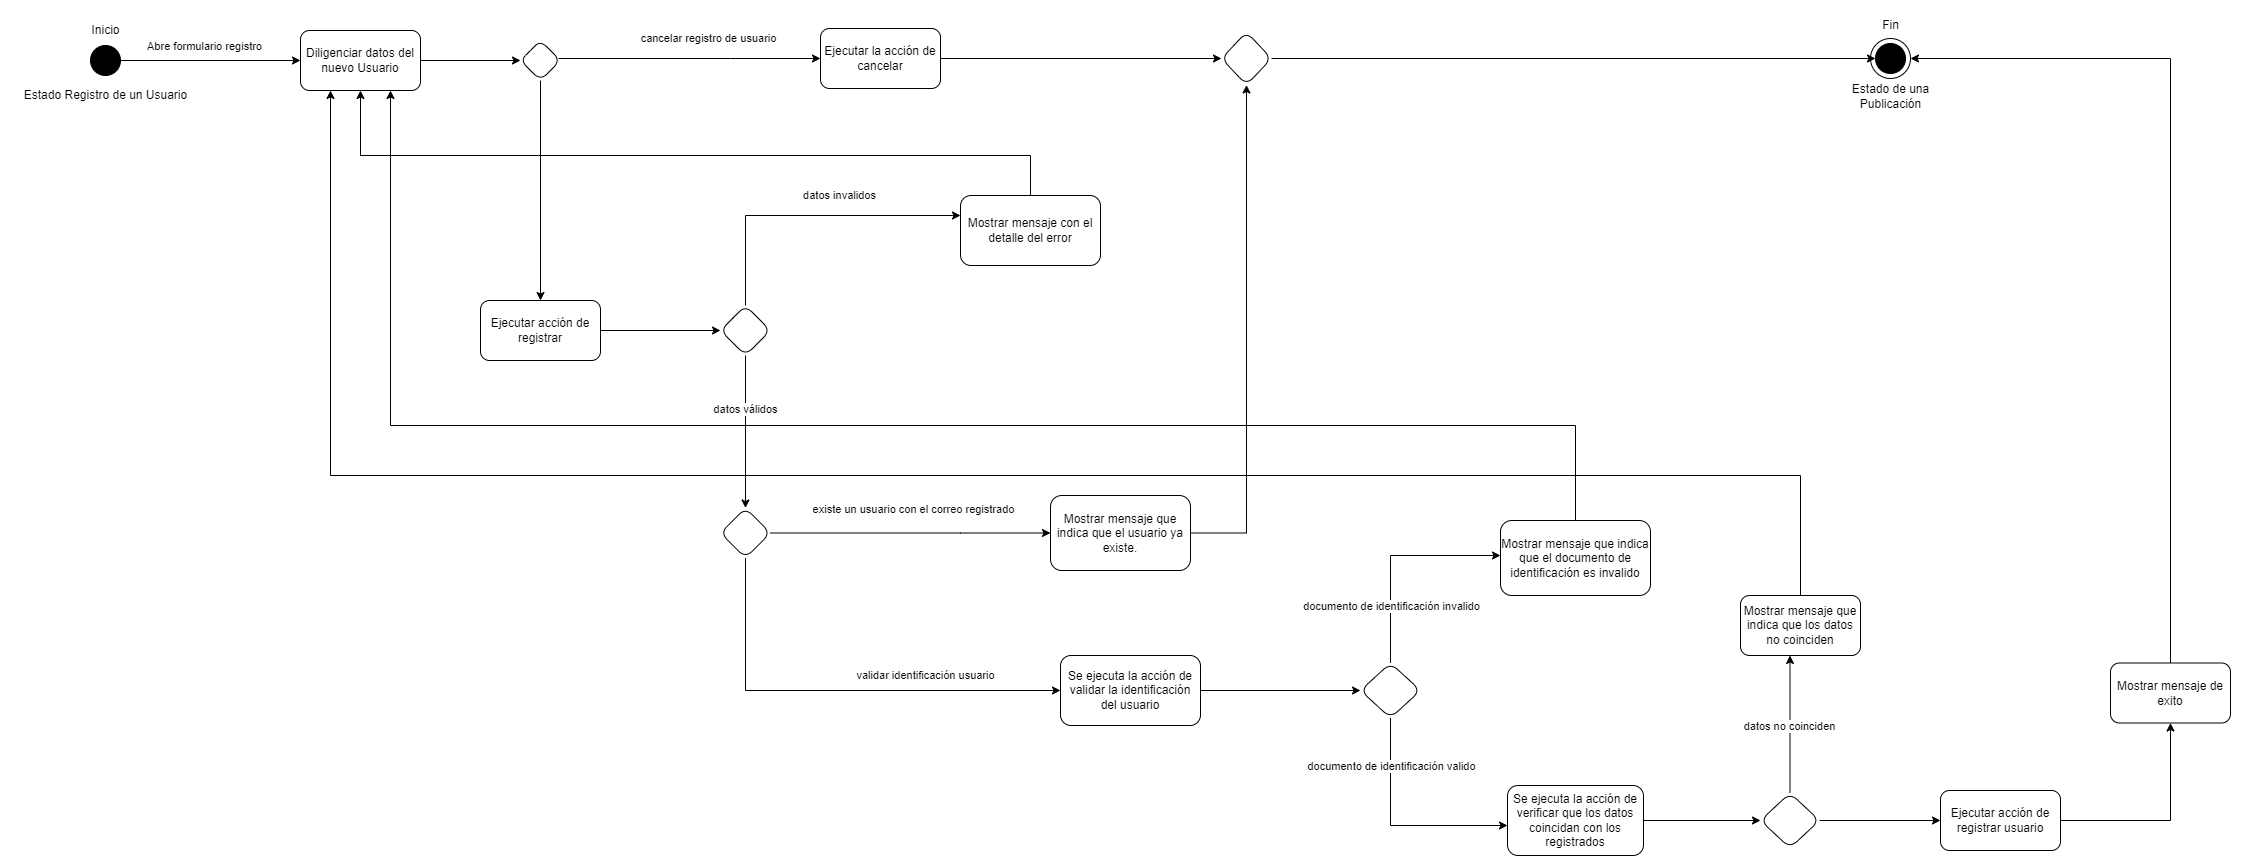

The diagram above was exported from draw.io. Its source (the exported page's mxGraphModel, read from the mxfile embedded in the PNG):
<mxGraphModel dx="2200" dy="968" grid="1" gridSize="10" guides="1" tooltips="1" connect="1" arrows="1" fold="1" page="1" pageScale="1" pageWidth="827" pageHeight="1169" math="0" shadow="0">
  <root>
    <mxCell id="0" />
    <mxCell id="1" parent="0" />
    <mxCell id="azwGxomAeKrcTX2gKA9W-8" style="edgeStyle=orthogonalEdgeStyle;rounded=0;orthogonalLoop=1;jettySize=auto;html=1;entryX=0;entryY=0.5;entryDx=0;entryDy=0;" parent="1" source="azwGxomAeKrcTX2gKA9W-1" target="azwGxomAeKrcTX2gKA9W-5" edge="1">
      <mxGeometry relative="1" as="geometry" />
    </mxCell>
    <mxCell id="azwGxomAeKrcTX2gKA9W-9" value="Abre formulario registro" style="edgeLabel;html=1;align=center;verticalAlign=middle;resizable=0;points=[];" parent="azwGxomAeKrcTX2gKA9W-8" connectable="0" vertex="1">
      <mxGeometry x="-0.0744" relative="1" as="geometry">
        <mxPoint y="-15" as="offset" />
      </mxGeometry>
    </mxCell>
    <mxCell id="azwGxomAeKrcTX2gKA9W-1" value="" style="ellipse;whiteSpace=wrap;html=1;gradientColor=default;fillColor=#000000;" parent="1" vertex="1">
      <mxGeometry x="110" y="110" width="30" height="30" as="geometry" />
    </mxCell>
    <mxCell id="-59ElDqq5T0NmWRfv25R-3" value="" style="edgeStyle=orthogonalEdgeStyle;rounded=0;orthogonalLoop=1;jettySize=auto;html=1;" edge="1" parent="1" source="azwGxomAeKrcTX2gKA9W-5" target="-59ElDqq5T0NmWRfv25R-2">
      <mxGeometry relative="1" as="geometry" />
    </mxCell>
    <mxCell id="azwGxomAeKrcTX2gKA9W-5" value="Diligenciar datos del nuevo Usuario" style="rounded=1;whiteSpace=wrap;html=1;" parent="1" vertex="1">
      <mxGeometry x="320" y="95" width="120" height="60" as="geometry" />
    </mxCell>
    <mxCell id="azwGxomAeKrcTX2gKA9W-6" value="Inicio" style="text;html=1;align=center;verticalAlign=middle;resizable=0;points=[];autosize=1;strokeColor=none;fillColor=none;" parent="1" vertex="1">
      <mxGeometry x="100" y="80" width="50" height="30" as="geometry" />
    </mxCell>
    <mxCell id="azwGxomAeKrcTX2gKA9W-7" value="Estado Registro de un Usuario" style="text;html=1;align=center;verticalAlign=middle;resizable=0;points=[];autosize=1;strokeColor=none;fillColor=none;" parent="1" vertex="1">
      <mxGeometry x="30" y="145" width="190" height="30" as="geometry" />
    </mxCell>
    <mxCell id="-59ElDqq5T0NmWRfv25R-5" value="" style="edgeStyle=orthogonalEdgeStyle;rounded=0;orthogonalLoop=1;jettySize=auto;html=1;" edge="1" parent="1" source="-59ElDqq5T0NmWRfv25R-2" target="-59ElDqq5T0NmWRfv25R-4">
      <mxGeometry relative="1" as="geometry" />
    </mxCell>
    <mxCell id="-59ElDqq5T0NmWRfv25R-8" value="cancelar registro de usuario" style="edgeStyle=orthogonalEdgeStyle;rounded=0;orthogonalLoop=1;jettySize=auto;html=1;" edge="1" parent="1" source="-59ElDqq5T0NmWRfv25R-2" target="-59ElDqq5T0NmWRfv25R-7">
      <mxGeometry x="0.154" y="20" relative="1" as="geometry">
        <Array as="points">
          <mxPoint x="750" y="123" />
          <mxPoint x="750" y="123" />
        </Array>
        <mxPoint as="offset" />
      </mxGeometry>
    </mxCell>
    <mxCell id="-59ElDqq5T0NmWRfv25R-2" value="" style="rhombus;whiteSpace=wrap;html=1;rounded=1;" vertex="1" parent="1">
      <mxGeometry x="540" y="105" width="40" height="40" as="geometry" />
    </mxCell>
    <mxCell id="-59ElDqq5T0NmWRfv25R-18" value="" style="edgeStyle=orthogonalEdgeStyle;rounded=0;orthogonalLoop=1;jettySize=auto;html=1;" edge="1" parent="1" source="-59ElDqq5T0NmWRfv25R-4" target="-59ElDqq5T0NmWRfv25R-17">
      <mxGeometry relative="1" as="geometry" />
    </mxCell>
    <mxCell id="-59ElDqq5T0NmWRfv25R-4" value="Ejecutar acción de registrar" style="whiteSpace=wrap;html=1;rounded=1;" vertex="1" parent="1">
      <mxGeometry x="500" y="365" width="120" height="60" as="geometry" />
    </mxCell>
    <mxCell id="-59ElDqq5T0NmWRfv25R-70" value="" style="edgeStyle=orthogonalEdgeStyle;rounded=0;orthogonalLoop=1;jettySize=auto;html=1;" edge="1" parent="1" source="-59ElDqq5T0NmWRfv25R-7" target="-59ElDqq5T0NmWRfv25R-69">
      <mxGeometry relative="1" as="geometry" />
    </mxCell>
    <mxCell id="-59ElDqq5T0NmWRfv25R-7" value="Ejecutar la acción de cancelar" style="whiteSpace=wrap;html=1;rounded=1;" vertex="1" parent="1">
      <mxGeometry x="840" y="93" width="120" height="60" as="geometry" />
    </mxCell>
    <mxCell id="-59ElDqq5T0NmWRfv25R-20" value="datos invalidos" style="edgeStyle=orthogonalEdgeStyle;rounded=0;orthogonalLoop=1;jettySize=auto;html=1;" edge="1" parent="1" source="-59ElDqq5T0NmWRfv25R-17" target="-59ElDqq5T0NmWRfv25R-19">
      <mxGeometry x="0.2" y="20" relative="1" as="geometry">
        <Array as="points">
          <mxPoint x="765" y="280" />
        </Array>
        <mxPoint x="1" as="offset" />
      </mxGeometry>
    </mxCell>
    <mxCell id="-59ElDqq5T0NmWRfv25R-26" value="datos válidos" style="edgeStyle=orthogonalEdgeStyle;rounded=0;orthogonalLoop=1;jettySize=auto;html=1;" edge="1" parent="1" source="-59ElDqq5T0NmWRfv25R-17" target="-59ElDqq5T0NmWRfv25R-25">
      <mxGeometry x="-0.2857" relative="1" as="geometry">
        <mxPoint y="-1" as="offset" />
      </mxGeometry>
    </mxCell>
    <mxCell id="-59ElDqq5T0NmWRfv25R-17" value="" style="rhombus;whiteSpace=wrap;html=1;rounded=1;" vertex="1" parent="1">
      <mxGeometry x="740" y="370" width="50" height="50" as="geometry" />
    </mxCell>
    <mxCell id="-59ElDqq5T0NmWRfv25R-40" style="edgeStyle=orthogonalEdgeStyle;rounded=0;orthogonalLoop=1;jettySize=auto;html=1;entryX=0.5;entryY=1;entryDx=0;entryDy=0;" edge="1" parent="1" source="-59ElDqq5T0NmWRfv25R-19" target="azwGxomAeKrcTX2gKA9W-5">
      <mxGeometry relative="1" as="geometry">
        <Array as="points">
          <mxPoint x="1050" y="220" />
          <mxPoint x="380" y="220" />
        </Array>
      </mxGeometry>
    </mxCell>
    <mxCell id="-59ElDqq5T0NmWRfv25R-19" value="Mostrar mensaje con el detalle del error" style="rounded=1;whiteSpace=wrap;html=1;" vertex="1" parent="1">
      <mxGeometry x="980" y="260" width="140" height="70" as="geometry" />
    </mxCell>
    <mxCell id="-59ElDqq5T0NmWRfv25R-29" value="" style="edgeStyle=orthogonalEdgeStyle;rounded=0;orthogonalLoop=1;jettySize=auto;html=1;" edge="1" parent="1" source="-59ElDqq5T0NmWRfv25R-25" target="-59ElDqq5T0NmWRfv25R-28">
      <mxGeometry relative="1" as="geometry">
        <Array as="points">
          <mxPoint x="980" y="598" />
          <mxPoint x="980" y="598" />
        </Array>
      </mxGeometry>
    </mxCell>
    <mxCell id="-59ElDqq5T0NmWRfv25R-32" value="existe un usuario con el correo registrado" style="edgeLabel;html=1;align=center;verticalAlign=middle;resizable=0;points=[];" vertex="1" connectable="0" parent="-59ElDqq5T0NmWRfv25R-29">
      <mxGeometry x="-0.2505" y="1" relative="1" as="geometry">
        <mxPoint x="37" y="-24" as="offset" />
      </mxGeometry>
    </mxCell>
    <mxCell id="-59ElDqq5T0NmWRfv25R-31" value="validar identificación usuario" style="edgeStyle=orthogonalEdgeStyle;rounded=0;orthogonalLoop=1;jettySize=auto;html=1;" edge="1" parent="1" source="-59ElDqq5T0NmWRfv25R-25" target="-59ElDqq5T0NmWRfv25R-30">
      <mxGeometry x="0.3913" y="15" relative="1" as="geometry">
        <Array as="points">
          <mxPoint x="765" y="755" />
        </Array>
        <mxPoint as="offset" />
      </mxGeometry>
    </mxCell>
    <mxCell id="-59ElDqq5T0NmWRfv25R-25" value="" style="rhombus;whiteSpace=wrap;html=1;rounded=1;" vertex="1" parent="1">
      <mxGeometry x="740" y="572.5" width="50" height="50" as="geometry" />
    </mxCell>
    <mxCell id="-59ElDqq5T0NmWRfv25R-71" style="edgeStyle=orthogonalEdgeStyle;rounded=0;orthogonalLoop=1;jettySize=auto;html=1;entryX=0.5;entryY=1;entryDx=0;entryDy=0;" edge="1" parent="1" source="-59ElDqq5T0NmWRfv25R-28" target="-59ElDqq5T0NmWRfv25R-69">
      <mxGeometry relative="1" as="geometry" />
    </mxCell>
    <mxCell id="-59ElDqq5T0NmWRfv25R-28" value="Mostrar mensaje que indica que el usuario ya existe." style="whiteSpace=wrap;html=1;rounded=1;" vertex="1" parent="1">
      <mxGeometry x="1070" y="560" width="140" height="75" as="geometry" />
    </mxCell>
    <mxCell id="-59ElDqq5T0NmWRfv25R-42" value="" style="edgeStyle=orthogonalEdgeStyle;rounded=0;orthogonalLoop=1;jettySize=auto;html=1;" edge="1" parent="1" source="-59ElDqq5T0NmWRfv25R-30" target="-59ElDqq5T0NmWRfv25R-41">
      <mxGeometry relative="1" as="geometry" />
    </mxCell>
    <mxCell id="-59ElDqq5T0NmWRfv25R-30" value="Se ejecuta la acción de validar la identificación del usuario" style="whiteSpace=wrap;html=1;rounded=1;" vertex="1" parent="1">
      <mxGeometry x="1080" y="720" width="140" height="70" as="geometry" />
    </mxCell>
    <mxCell id="-59ElDqq5T0NmWRfv25R-35" value="" style="ellipse;whiteSpace=wrap;html=1;" vertex="1" parent="1">
      <mxGeometry x="1890" y="103" width="40" height="40" as="geometry" />
    </mxCell>
    <mxCell id="-59ElDqq5T0NmWRfv25R-36" value="" style="ellipse;whiteSpace=wrap;html=1;fillColor=#000000;" vertex="1" parent="1">
      <mxGeometry x="1895" y="108" width="30" height="30" as="geometry" />
    </mxCell>
    <mxCell id="-59ElDqq5T0NmWRfv25R-37" value="Fin" style="text;html=1;align=center;verticalAlign=middle;resizable=0;points=[];autosize=1;strokeColor=none;fillColor=none;" vertex="1" parent="1">
      <mxGeometry x="1890" y="75" width="40" height="30" as="geometry" />
    </mxCell>
    <mxCell id="-59ElDqq5T0NmWRfv25R-38" value="Estado de una&lt;br&gt;Publicación" style="text;html=1;align=center;verticalAlign=middle;resizable=0;points=[];autosize=1;strokeColor=none;fillColor=none;" vertex="1" parent="1">
      <mxGeometry x="1860" y="141" width="100" height="40" as="geometry" />
    </mxCell>
    <mxCell id="-59ElDqq5T0NmWRfv25R-46" value="" style="edgeStyle=orthogonalEdgeStyle;rounded=0;orthogonalLoop=1;jettySize=auto;html=1;" edge="1" parent="1" source="-59ElDqq5T0NmWRfv25R-41" target="-59ElDqq5T0NmWRfv25R-45">
      <mxGeometry relative="1" as="geometry">
        <Array as="points">
          <mxPoint x="1410" y="620" />
        </Array>
      </mxGeometry>
    </mxCell>
    <mxCell id="-59ElDqq5T0NmWRfv25R-47" value="documento de identificación invalido" style="edgeLabel;html=1;align=center;verticalAlign=middle;resizable=0;points=[];" vertex="1" connectable="0" parent="-59ElDqq5T0NmWRfv25R-46">
      <mxGeometry x="0.1589" y="-1" relative="1" as="geometry">
        <mxPoint x="-18" y="49" as="offset" />
      </mxGeometry>
    </mxCell>
    <mxCell id="-59ElDqq5T0NmWRfv25R-49" value="" style="edgeStyle=orthogonalEdgeStyle;rounded=0;orthogonalLoop=1;jettySize=auto;html=1;" edge="1" parent="1" source="-59ElDqq5T0NmWRfv25R-41" target="-59ElDqq5T0NmWRfv25R-48">
      <mxGeometry relative="1" as="geometry">
        <Array as="points">
          <mxPoint x="1410" y="890" />
        </Array>
      </mxGeometry>
    </mxCell>
    <mxCell id="-59ElDqq5T0NmWRfv25R-50" value="documento de identificación valido" style="edgeLabel;html=1;align=center;verticalAlign=middle;resizable=0;points=[];" vertex="1" connectable="0" parent="-59ElDqq5T0NmWRfv25R-49">
      <mxGeometry x="-0.6492" y="2" relative="1" as="geometry">
        <mxPoint x="-2" y="7" as="offset" />
      </mxGeometry>
    </mxCell>
    <mxCell id="-59ElDqq5T0NmWRfv25R-41" value="" style="rhombus;whiteSpace=wrap;html=1;rounded=1;" vertex="1" parent="1">
      <mxGeometry x="1380" y="727.5" width="60" height="55" as="geometry" />
    </mxCell>
    <mxCell id="-59ElDqq5T0NmWRfv25R-66" style="edgeStyle=orthogonalEdgeStyle;rounded=0;orthogonalLoop=1;jettySize=auto;html=1;entryX=0.75;entryY=1;entryDx=0;entryDy=0;" edge="1" parent="1" source="-59ElDqq5T0NmWRfv25R-45" target="azwGxomAeKrcTX2gKA9W-5">
      <mxGeometry relative="1" as="geometry">
        <Array as="points">
          <mxPoint x="1595" y="490" />
          <mxPoint x="410" y="490" />
        </Array>
      </mxGeometry>
    </mxCell>
    <mxCell id="-59ElDqq5T0NmWRfv25R-45" value="Mostrar mensaje que indica que el documento de identificación es invalido" style="whiteSpace=wrap;html=1;rounded=1;" vertex="1" parent="1">
      <mxGeometry x="1520" y="585" width="150" height="75" as="geometry" />
    </mxCell>
    <mxCell id="-59ElDqq5T0NmWRfv25R-54" value="" style="edgeStyle=orthogonalEdgeStyle;rounded=0;orthogonalLoop=1;jettySize=auto;html=1;" edge="1" parent="1" source="-59ElDqq5T0NmWRfv25R-48" target="-59ElDqq5T0NmWRfv25R-53">
      <mxGeometry relative="1" as="geometry" />
    </mxCell>
    <mxCell id="-59ElDqq5T0NmWRfv25R-48" value="Se ejecuta la acción de verificar que los datos coincidan con los registrados" style="whiteSpace=wrap;html=1;rounded=1;" vertex="1" parent="1">
      <mxGeometry x="1527" y="850" width="136" height="70" as="geometry" />
    </mxCell>
    <mxCell id="-59ElDqq5T0NmWRfv25R-56" value="datos no coinciden" style="edgeStyle=orthogonalEdgeStyle;rounded=0;orthogonalLoop=1;jettySize=auto;html=1;" edge="1" parent="1" source="-59ElDqq5T0NmWRfv25R-53" target="-59ElDqq5T0NmWRfv25R-55">
      <mxGeometry x="-0.0182" relative="1" as="geometry">
        <Array as="points">
          <mxPoint x="1810" y="720" />
        </Array>
        <mxPoint y="1" as="offset" />
      </mxGeometry>
    </mxCell>
    <mxCell id="-59ElDqq5T0NmWRfv25R-61" value="" style="edgeStyle=orthogonalEdgeStyle;rounded=0;orthogonalLoop=1;jettySize=auto;html=1;" edge="1" parent="1" source="-59ElDqq5T0NmWRfv25R-53" target="-59ElDqq5T0NmWRfv25R-60">
      <mxGeometry relative="1" as="geometry" />
    </mxCell>
    <mxCell id="-59ElDqq5T0NmWRfv25R-53" value="" style="rhombus;whiteSpace=wrap;html=1;rounded=1;" vertex="1" parent="1">
      <mxGeometry x="1780" y="857.5" width="59" height="55" as="geometry" />
    </mxCell>
    <mxCell id="-59ElDqq5T0NmWRfv25R-65" style="edgeStyle=orthogonalEdgeStyle;rounded=0;orthogonalLoop=1;jettySize=auto;html=1;entryX=0.25;entryY=1;entryDx=0;entryDy=0;" edge="1" parent="1" source="-59ElDqq5T0NmWRfv25R-55" target="azwGxomAeKrcTX2gKA9W-5">
      <mxGeometry relative="1" as="geometry">
        <Array as="points">
          <mxPoint x="1820" y="540" />
          <mxPoint x="350" y="540" />
        </Array>
      </mxGeometry>
    </mxCell>
    <mxCell id="-59ElDqq5T0NmWRfv25R-55" value="Mostrar mensaje que indica que los datos no coinciden" style="whiteSpace=wrap;html=1;rounded=1;" vertex="1" parent="1">
      <mxGeometry x="1760" y="660" width="120" height="60" as="geometry" />
    </mxCell>
    <mxCell id="-59ElDqq5T0NmWRfv25R-63" value="" style="edgeStyle=orthogonalEdgeStyle;rounded=0;orthogonalLoop=1;jettySize=auto;html=1;" edge="1" parent="1" source="-59ElDqq5T0NmWRfv25R-60" target="-59ElDqq5T0NmWRfv25R-62">
      <mxGeometry relative="1" as="geometry" />
    </mxCell>
    <mxCell id="-59ElDqq5T0NmWRfv25R-60" value="Ejecutar acción de registrar usuario" style="whiteSpace=wrap;html=1;rounded=1;" vertex="1" parent="1">
      <mxGeometry x="1960" y="855" width="120" height="60" as="geometry" />
    </mxCell>
    <mxCell id="-59ElDqq5T0NmWRfv25R-64" style="edgeStyle=orthogonalEdgeStyle;rounded=0;orthogonalLoop=1;jettySize=auto;html=1;entryX=1;entryY=0.5;entryDx=0;entryDy=0;" edge="1" parent="1" source="-59ElDqq5T0NmWRfv25R-62" target="-59ElDqq5T0NmWRfv25R-35">
      <mxGeometry relative="1" as="geometry">
        <mxPoint x="1980" y="110" as="targetPoint" />
        <Array as="points">
          <mxPoint x="2190" y="123" />
        </Array>
      </mxGeometry>
    </mxCell>
    <mxCell id="-59ElDqq5T0NmWRfv25R-62" value="Mostrar mensaje de exito" style="whiteSpace=wrap;html=1;rounded=1;" vertex="1" parent="1">
      <mxGeometry x="2130" y="727.5" width="120" height="60" as="geometry" />
    </mxCell>
    <mxCell id="-59ElDqq5T0NmWRfv25R-72" style="edgeStyle=orthogonalEdgeStyle;rounded=0;orthogonalLoop=1;jettySize=auto;html=1;entryX=0;entryY=0.5;entryDx=0;entryDy=0;" edge="1" parent="1" source="-59ElDqq5T0NmWRfv25R-69" target="-59ElDqq5T0NmWRfv25R-36">
      <mxGeometry relative="1" as="geometry" />
    </mxCell>
    <mxCell id="-59ElDqq5T0NmWRfv25R-69" value="" style="rhombus;whiteSpace=wrap;html=1;rounded=1;" vertex="1" parent="1">
      <mxGeometry x="1241" y="96.5" width="50" height="53" as="geometry" />
    </mxCell>
  </root>
</mxGraphModel>